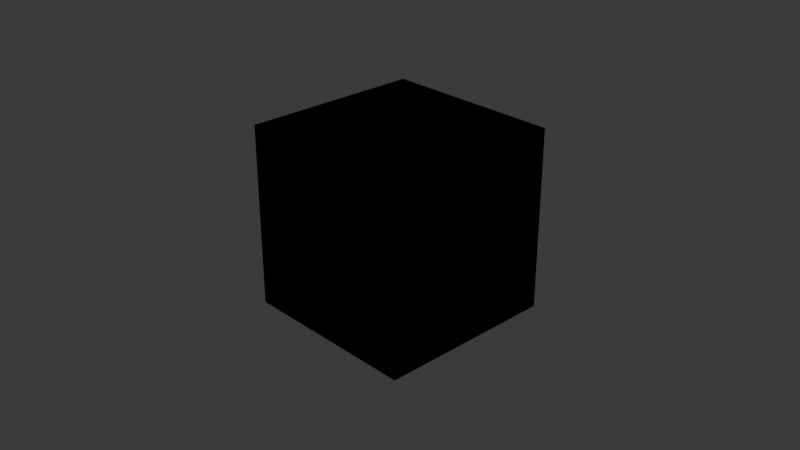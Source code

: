 # Source: Level3_Tile_Assets.blend  (saved by Blender 4.2.66; exported with 4.5.12 LTS)
import bpy
from mathutils import Matrix  # noqa: F401  (used for matrix-valued properties, if any)

bpy.ops.wm.read_factory_settings(use_empty=True)
scene = bpy.context.scene
scene.name = 'Scene'

# ---- collections
col_collection = bpy.data.collections.new('Collection'); scene.collection.children.link(col_collection)

# ---- images (referenced by path relative to the original .blend; pixels are not part of the script)
import os
ASSET_DIR = os.environ.get("B2B_ASSET_DIR", "")  # directory of the original .blend (textures are referenced by path, not embedded)
HERE = os.path.dirname(os.path.abspath(__file__))  # packed textures are extracted next to this script under _unpacked/

def load_image(name, relpath, width, height, colorspace="sRGB"):
    """Load a texture the original file referenced (path relative to the .blend, or extracted next to this script)."""
    p = next((c for c in (os.path.join(HERE, relpath), os.path.join(ASSET_DIR, relpath)) if relpath and os.path.exists(c)), "")
    if p:
        img = bpy.data.images.load(p, check_existing=True)
        img.name = name
    else:  # same state as the original file: an image datablock whose file is absent (Cycles renders it pink)
        img = bpy.data.images.new(name, width, height)
        img.source = "FILE"
        img.filepath = "//" + (relpath or name)
    img.colorspace_settings.name = colorspace
    return img
img_rock_baked_png = load_image('Rock_Baked.png', 'Rock_Baked.png', 1024, 1024, 'sRGB')
img_pebble_patches_baked_png = load_image('Pebble_Patches_Baked.png', 'Pebble_Patches_Baked.png', 1024, 1024, 'sRGB')
img_drysand_baked_png = load_image('DrySand_Baked.png', 'DrySand_Baked.png', 1024, 1024, 'sRGB')
img_water_baked_png = load_image('Water_Baked.png', 'Water_Baked.png', 1024, 1024, 'sRGB')
img_wetsand_baked_png = load_image('WetSand_Baked.png', 'WetSand_Baked.png', 1024, 1024, 'sRGB')

# ---- materials (node trees are filled in below, after node groups)
mat_rocky_ground = bpy.data.materials.new('Rocky Ground')
mat_rocky_ground.alpha_threshold = 0.0
mat_rocky_ground.use_transparent_shadow = False
mat_rocky_ground.roughness = 0.5
mat_rocky_ground.line_color = (0.0, 0.0, 0.0, 1.0)
mat_pebble_patches = bpy.data.materials.new('Pebble Patches')
mat_pebble_patches.alpha_threshold = 0.0
mat_pebble_patches.use_transparent_shadow = False
mat_pebble_patches.roughness = 0.5
mat_pebble_patches.line_color = (0.0, 0.0, 0.0, 1.0)
mat_dry_sand_001 = bpy.data.materials.new('Dry Sand.001')
mat_dry_sand_001.alpha_threshold = 0.0
mat_dry_sand_001.use_transparent_shadow = False
mat_dry_sand_001.roughness = 0.5
mat_dry_sand_001.line_color = (0.0, 0.0, 0.0, 1.0)
mat_water = bpy.data.materials.new('Water')
mat_wet_sand = bpy.data.materials.new('Wet Sand')
mat_wet_sand.alpha_threshold = 0.0
mat_wet_sand.use_transparent_shadow = False
mat_wet_sand.roughness = 0.5
mat_wet_sand.line_color = (0.0, 0.0, 0.0, 1.0)

# ---- material node trees
mat_rocky_ground.use_nodes = True; mat_rocky_ground.node_tree.nodes.clear()
_N = mat_rocky_ground.node_tree.nodes; _L = mat_rocky_ground.node_tree.links
n0 = _N.new('ShaderNodeOutputMaterial'); n0.name = 'Material Output'; n0.location = (300, 300)
n1 = _N.new('ShaderNodeBsdfPrincipled'); n1.name = 'Principled BSDF'; n1.location = (10, 300)
n1.inputs[2].default_value = 0.3
n1.inputs[3].default_value = 1.45
n2 = _N.new('ShaderNodeValToRGB'); n2.name = 'Color Ramp'; n2.location = (-281, 282)
while len(n2.color_ramp.elements) > 1: n2.color_ramp.elements.remove(n2.color_ramp.elements[-1])
n2.color_ramp.elements[0].position = 0.0; n2.color_ramp.elements[0].color = (0.2622, 0.2623, 0.2623, 1.0)
_e = n2.color_ramp.elements.new(1.0); _e.color = (0.6308, 0.6308, 0.6308, 1.0)
n3 = _N.new('ShaderNodeTexNoise'); n3.name = 'Noise Texture'; n3.location = (-716, 64)
n3.inputs[2].default_value = 20.0
n3.inputs[3].default_value = 4.0
n3.inputs[4].default_value = 0.6
n4 = _N.new('ShaderNodeBump'); n4.name = 'Bump'; n4.location = (-260, 14)
n4.inputs[0].default_value = 0.3
n4.inputs[1].default_value = 0.3
n4.inputs[2].default_value = 1.0
n5 = _N.new('ShaderNodeTexVoronoi'); n5.name = 'Voronoi Texture'; n5.location = (-714, 510)
n5.feature = 'F2'
n5.inputs[2].default_value = 30.0
n6 = _N.new('ShaderNodeMix'); n6.name = 'Mix.001'; n6.location = (-496, 288)
n6.data_type = 'RGBA'
n6.blend_type = 'MULTIPLY'
n7 = _N.new('ShaderNodeTexImage'); n7.name = 'Image Texture'; n7.location = (-44, -81)
n7.image = img_rock_baked_png
_L.new(n1.outputs[0], n0.inputs[0])
_L.new(n4.outputs[0], n1.inputs[5])
_L.new(n3.outputs[0], n6.inputs[7])
_L.new(n5.outputs[1], n6.inputs[6])
_L.new(n6.outputs[2], n2.inputs[0])
_L.new(n6.outputs[2], n4.inputs[3])
_L.new(n7.outputs[0], n1.inputs[0])
n0.is_active_output = True
mat_pebble_patches.use_nodes = True; mat_pebble_patches.node_tree.nodes.clear()
_N = mat_pebble_patches.node_tree.nodes; _L = mat_pebble_patches.node_tree.links
n0 = _N.new('ShaderNodeOutputMaterial'); n0.name = 'Material Output'; n0.location = (300, 300)
n1 = _N.new('ShaderNodeBsdfPrincipled'); n1.name = 'Principled BSDF'; n1.location = (10, 300)
n1.inputs[2].default_value = 0.2
n1.inputs[3].default_value = 1.45
n2 = _N.new('ShaderNodeValToRGB'); n2.name = 'Color Ramp'; n2.location = (-303, 296)
while len(n2.color_ramp.elements) > 1: n2.color_ramp.elements.remove(n2.color_ramp.elements[-1])
n2.color_ramp.elements[0].position = 0.0; n2.color_ramp.elements[0].color = (0.1529, 0.1119, 0.06848, 1.0)
_e = n2.color_ramp.elements.new(1.0); _e.color = (0.3712, 0.2789, 0.2016, 1.0)
n3 = _N.new('ShaderNodeBump'); n3.name = 'Bump'; n3.location = (-260, 14)
n3.inputs[0].default_value = 0.3
n3.inputs[1].default_value = 0.2
n3.inputs[2].default_value = 1.0
n4 = _N.new('ShaderNodeTexVoronoi'); n4.name = 'Voronoi Texture'; n4.location = (-522, 289)
n4.feature = 'F2'
n4.inputs[2].default_value = 20.0
n4.inputs[8].default_value = 0.9
n5 = _N.new('ShaderNodeTexImage'); n5.name = 'Image Texture'; n5.location = (-44, -67)
n5.image = img_pebble_patches_baked_png
_L.new(n1.outputs[0], n0.inputs[0])
_L.new(n3.outputs[0], n1.inputs[5])
_L.new(n4.outputs[0], n3.inputs[3])
_L.new(n4.outputs[0], n2.inputs[0])
_L.new(n5.outputs[0], n1.inputs[0])
n0.is_active_output = True
mat_dry_sand_001.use_nodes = True; mat_dry_sand_001.node_tree.nodes.clear()
_N = mat_dry_sand_001.node_tree.nodes; _L = mat_dry_sand_001.node_tree.links
n0 = _N.new('ShaderNodeOutputMaterial'); n0.name = 'Material Output'; n0.location = (300, 300)
n1 = _N.new('ShaderNodeBsdfPrincipled'); n1.name = 'Principled BSDF'; n1.location = (10, 300)
n1.inputs[3].default_value = 1.45
n2 = _N.new('ShaderNodeValToRGB'); n2.name = 'Color Ramp'; n2.location = (-281, 282)
while len(n2.color_ramp.elements) > 1: n2.color_ramp.elements.remove(n2.color_ramp.elements[-1])
n2.color_ramp.elements[0].position = 0.0; n2.color_ramp.elements[0].color = (0.9047, 0.7682, 0.4397, 1.0)
_e = n2.color_ramp.elements.new(1.0); _e.color = (0.8069, 0.6724, 0.3515, 1.0)
n3 = _N.new('ShaderNodeTexNoise'); n3.name = 'Noise Texture'; n3.location = (-533, 284)
n3.inputs[2].default_value = 150.0
n3.inputs[3].default_value = 6.0
n3.inputs[4].default_value = 0.55
n3.inputs[8].default_value = 0.1
n4 = _N.new('ShaderNodeBump'); n4.name = 'Bump'; n4.location = (-260, 14)
n4.inputs[0].default_value = 0.2
n4.inputs[1].default_value = 0.2
n4.inputs[2].default_value = 1.0
n5 = _N.new('ShaderNodeTexImage'); n5.name = 'Image Texture'; n5.location = (-18, -80)
n5.image = img_drysand_baked_png
_L.new(n1.outputs[0], n0.inputs[0])
_L.new(n3.outputs[0], n2.inputs[0])
_L.new(n3.outputs[0], n4.inputs[3])
_L.new(n4.outputs[0], n1.inputs[5])
_L.new(n5.outputs[0], n1.inputs[0])
n0.is_active_output = True
mat_water.use_nodes = True; mat_water.node_tree.nodes.clear()
_N = mat_water.node_tree.nodes; _L = mat_water.node_tree.links
n0 = _N.new('ShaderNodeBsdfPrincipled'); n0.name = 'Principled BSDF'; n0.location = (10, 300)
n0.inputs[2].default_value = 0.1
n0.inputs[3].default_value = 1.33
n0.inputs[18].default_value = 0.5
n1 = _N.new('ShaderNodeOutputMaterial'); n1.name = 'Material Output'; n1.location = (300, 300)
n2 = _N.new('ShaderNodeTexVoronoi'); n2.name = 'Voronoi Texture'; n2.location = (-486, 282)
n2.feature = 'F2'
n2.inputs[2].default_value = 15.0
n2.inputs[3].default_value = 0.2
n3 = _N.new('ShaderNodeValToRGB'); n3.name = 'Color Ramp'; n3.location = (-266, 283)
while len(n3.color_ramp.elements) > 1: n3.color_ramp.elements.remove(n3.color_ramp.elements[-1])
n3.color_ramp.elements[0].position = 0.0; n3.color_ramp.elements[0].color = (0.03494, 0.4248, 1.0, 1.0)
_e = n3.color_ramp.elements.new(1.0); _e.color = (0.1714, 0.9272, 1.0, 1.0)
n4 = _N.new('ShaderNodeBump'); n4.name = 'Bump'; n4.location = (-252, 40)
n4.inputs[0].default_value = 0.2
n4.inputs[1].default_value = 1.0
n4.inputs[2].default_value = 1.0
n5 = _N.new('ShaderNodeTexImage'); n5.name = 'Image Texture'; n5.location = (-48, -101)
n5.image = img_water_baked_png
_L.new(n0.outputs[0], n1.inputs[0])
_L.new(n2.outputs[0], n3.inputs[0])
_L.new(n2.outputs[0], n4.inputs[3])
_L.new(n4.outputs[0], n0.inputs[5])
_L.new(n5.outputs[0], n0.inputs[0])
n1.is_active_output = True
mat_wet_sand.use_nodes = True; mat_wet_sand.node_tree.nodes.clear()
_N = mat_wet_sand.node_tree.nodes; _L = mat_wet_sand.node_tree.links
n0 = _N.new('ShaderNodeOutputMaterial'); n0.name = 'Material Output'; n0.location = (300, 300)
n1 = _N.new('ShaderNodeBsdfPrincipled'); n1.name = 'Principled BSDF'; n1.location = (10, 300)
n1.inputs[2].default_value = 0.2
n1.inputs[3].default_value = 1.45
n2 = _N.new('ShaderNodeValToRGB'); n2.name = 'Color Ramp'; n2.location = (-281, 282)
while len(n2.color_ramp.elements) > 1: n2.color_ramp.elements.remove(n2.color_ramp.elements[-1])
n2.color_ramp.elements[0].position = 0.0; n2.color_ramp.elements[0].color = (0.6724, 0.5395, 0.2747, 1.0)
_e = n2.color_ramp.elements.new(1.0); _e.color = (0.5457, 0.4072, 0.2051, 1.0)
n3 = _N.new('ShaderNodeTexNoise'); n3.name = 'Noise Texture'; n3.location = (-533, 284)
n3.inputs[2].default_value = 120.0
n3.inputs[3].default_value = 5.0
n3.inputs[4].default_value = 0.4
n3.inputs[8].default_value = 0.05
n4 = _N.new('ShaderNodeBump'); n4.name = 'Bump'; n4.location = (-260, 14)
n4.inputs[0].default_value = 0.2
n4.inputs[1].default_value = 0.2
n4.inputs[2].default_value = 1.0
n5 = _N.new('ShaderNodeTexImage'); n5.name = 'Image Texture'; n5.location = (-55, -74)
n5.image = img_wetsand_baked_png
_L.new(n1.outputs[0], n0.inputs[0])
_L.new(n3.outputs[0], n2.inputs[0])
_L.new(n3.outputs[0], n4.inputs[3])
_L.new(n4.outputs[0], n1.inputs[5])
_L.new(n5.outputs[0], n1.inputs[0])
n0.is_active_output = True

# ---- world
world_world = bpy.data.worlds.new('World'); scene.world = world_world
world_world.use_nodes = True; world_world.node_tree.nodes.clear()
_N = world_world.node_tree.nodes; _L = world_world.node_tree.links
n0 = _N.new('ShaderNodeOutputWorld'); n0.name = 'World Output'; n0.location = (300, 300)
n1 = _N.new('ShaderNodeBackground'); n1.name = 'Background'; n1.location = (10, 300)
n1.inputs[0].default_value = (0.05088, 0.05088, 0.05088, 1.0)
_L.new(n1.outputs[0], n0.inputs[0])
n0.is_active_output = True
world_world.color = (0.05088, 0.05088, 0.05088)
world_world.sun_shadow_jitter_overblur = 0.0

# ---- cameras
cam_camera = bpy.data.cameras.new('Camera')
cam_camera.clip_end = 100.0
cam_camera.ortho_scale = 7.314

# ---- lights
light_light = bpy.data.lights.new('Light', 'POINT')
light_light.energy = 1000.0
light_light.shadow_soft_size = 0.1

# ---- meshes
me_cube_002 = bpy.data.meshes.new('Cube.002')
me_cube_002.from_pydata([(1.0, 1.0, 1.0), (1.0, 1.0, -1.0), (1.0, -1.0, 1.0), (1.0, -1.0, -1.0), (-1.0, 1.0, 1.0), (-1.0, 1.0, -1.0), (-1.0, -1.0, 1.0), (-1.0, -1.0, -1.0)], [], [(0, 4, 6, 2), (3, 2, 6, 7), (7, 6, 4, 5), (5, 1, 3, 7), (1, 0, 2, 3), (5, 4, 0, 1)])
_uv = me_cube_002.uv_layers.new(name='UVMap')
_uv.uv.foreach_set('vector', [0.625, 0.5, 0.875, 0.5, 0.875, 0.75, 0.625, 0.75, 0.375, 0.75, 0.625, 0.75, 0.625, 1.0, 0.375, 1.0, 0.375, 0.0, 0.625, 0.0, 0.625, 0.25, 0.375, 0.25, 0.125, 0.5, 0.375, 0.5, 0.375, 0.75, 0.125, 0.75, 0.375, 0.5, 0.625, 0.5, 0.625, 0.75, 0.375, 0.75, 0.375, 0.25, 0.625, 0.25, 0.625, 0.5, 0.375, 0.5])
me_cube_002.materials.append(mat_rocky_ground)
me_cube_002.use_mirror_vertex_groups = False
me_cube_002.update()
me_cube_003 = bpy.data.meshes.new('Cube.003')
me_cube_003.from_pydata([(1.0, 1.0, 1.0), (1.0, 1.0, -1.0), (1.0, -1.0, 1.0), (1.0, -1.0, -1.0), (-1.0, 1.0, 1.0), (-1.0, 1.0, -1.0), (-1.0, -1.0, 1.0), (-1.0, -1.0, -1.0)], [], [(0, 4, 6, 2), (3, 2, 6, 7), (7, 6, 4, 5), (5, 1, 3, 7), (1, 0, 2, 3), (5, 4, 0, 1)])
_uv = me_cube_003.uv_layers.new(name='UVMap')
_uv.uv.foreach_set('vector', [0.625, 0.5, 0.875, 0.5, 0.875, 0.75, 0.625, 0.75, 0.375, 0.75, 0.625, 0.75, 0.625, 1.0, 0.375, 1.0, 0.375, 0.0, 0.625, 0.0, 0.625, 0.25, 0.375, 0.25, 0.125, 0.5, 0.375, 0.5, 0.375, 0.75, 0.125, 0.75, 0.375, 0.5, 0.625, 0.5, 0.625, 0.75, 0.375, 0.75, 0.375, 0.25, 0.625, 0.25, 0.625, 0.5, 0.375, 0.5])
me_cube_003.materials.append(mat_pebble_patches)
me_cube_003.use_mirror_vertex_groups = False
me_cube_003.update()
me_cube_005 = bpy.data.meshes.new('Cube.005')
me_cube_005.from_pydata([(1.0, 1.0, 1.0), (1.0, 1.0, -1.0), (1.0, -1.0, 1.0), (1.0, -1.0, -1.0), (-1.0, 1.0, 1.0), (-1.0, 1.0, -1.0), (-1.0, -1.0, 1.0), (-1.0, -1.0, -1.0), (1.0, 1.0, 0.4306), (-1.0, -1.0, 0.4306), (1.0, -1.0, 0.4306), (-1.0, 1.0, 0.4306), (1.0, 1.0, 0.1798), (1.0, -1.0, 0.1798), (-1.0, 1.0, 0.1798), (-1.0, -1.0, 0.1798)], [], [(0, 4, 6, 2), (10, 2, 6, 9), (9, 6, 4, 11), (5, 1, 3, 7), (8, 0, 2, 10), (11, 4, 0, 8), (14, 11, 8, 12), (12, 8, 10, 13), (15, 9, 11, 14), (13, 10, 9, 15), (3, 13, 15, 7), (7, 15, 14, 5), (1, 12, 13, 3), (5, 14, 12, 1)])
me_cube_005.polygons.foreach_set('material_index', [0, 0, 0, 1, 0, 0, 2, 2, 2, 2, 1, 1, 1, 1])
_uv = me_cube_005.uv_layers.new(name='UVMap')
_uv.uv.foreach_set('vector', [0.625, 0.5, 0.875, 0.5, 0.875, 0.75, 0.625, 0.75, 0.5475, 0.75, 0.625, 0.75, 0.625, 1.0, 0.5475, 1.0, 0.5475, 0.0, 0.625, 0.0, 0.625, 0.25, 0.5475, 0.25, 0.125, 0.5, 0.375, 0.5, 0.375, 0.75, 0.125, 0.75, 0.5475, 0.5, 0.625, 0.5, 0.625, 0.75, 0.5475, 0.75, 0.5475, 0.25, 0.625, 0.25, 0.625, 0.5, 0.5475, 0.5, 0.5251, 0.25, 0.5475, 0.25, 0.5475, 0.5, 0.5251, 0.5, 0.5251, 0.5, 0.5475, 0.5, 0.5475, 0.75, 0.5251, 0.75, 0.5251, 0.0, 0.5475, 0.0, 0.5475, 0.25, 0.5251, 0.25, 0.5251, 0.75, 0.5475, 0.75, 0.5475, 1.0, 0.5251, 1.0, 0.375, 0.75, 0.5251, 0.75, 0.5251, 1.0, 0.375, 1.0, 0.375, 0.0, 0.5251, 0.0, 0.5251, 0.25, 0.375, 0.25, 0.375, 0.5, 0.5251, 0.5, 0.5251, 0.75, 0.375, 0.75, 0.375, 0.25, 0.5251, 0.25, 0.5251, 0.5, 0.375, 0.5])
me_cube_005.materials.append(mat_dry_sand_001)
me_cube_005.materials.append(mat_water)
me_cube_005.materials.append(mat_wet_sand)
me_cube_005.materials.append(None)
me_cube_005.use_mirror_vertex_groups = False
me_cube_005.update()

# ---- objects
ob_light = bpy.data.objects.new('Light', light_light)
ob_camera = bpy.data.objects.new('Camera', cam_camera)
ob_rocky_ground = bpy.data.objects.new('Rocky Ground', me_cube_002)
ob_pebble_patches = bpy.data.objects.new('Pebble Patches', me_cube_003)
ob_sand_ocean = bpy.data.objects.new('Sand Ocean', me_cube_005)

# ---- transforms, parenting, visibility, modifiers, constraints
ob_light.location = (4.076, 1.005, 5.904)
ob_light.rotation_euler = (0.6503, 0.05522, 1.866)
ob_light.lock_rotations_4d = False
ob_light.empty_display_type = 'ARROWS'
ob_light.color = (0.0, 0.0, 0.0, 0.0)
ob_light.lineart.crease_threshold = 0.0
ob_camera.location = (7.359, -6.926, 4.958)
ob_camera.rotation_euler = (1.109, 0.0, 0.8149)
ob_camera.lock_rotations_4d = False
ob_camera.empty_display_type = 'ARROWS'
ob_camera.color = (0.0, 0.0, 0.0, 0.0)
ob_camera.display_type = 'WIRE'
ob_camera.lineart.crease_threshold = 0.0
ob_rocky_ground.location = (0.0, 0.0, 0.0)
ob_rocky_ground.lock_rotations_4d = False
ob_rocky_ground.empty_display_type = 'ARROWS'
ob_rocky_ground.lineart.crease_threshold = 0.0
ob_pebble_patches.location = (0.0, 0.0, 0.0)
ob_pebble_patches.lock_rotations_4d = False
ob_pebble_patches.empty_display_type = 'ARROWS'
ob_pebble_patches.lineart.crease_threshold = 0.0
ob_sand_ocean.location = (0.0, 0.0, 0.0)
ob_sand_ocean.lock_rotations_4d = False
ob_sand_ocean.empty_display_type = 'ARROWS'
ob_sand_ocean.lineart.crease_threshold = 0.0

# ---- collection membership
col_collection.objects.link(ob_light)
col_collection.objects.link(ob_camera)
col_collection.objects.link(ob_rocky_ground)
col_collection.objects.link(ob_pebble_patches)
col_collection.objects.link(ob_sand_ocean)

# ---- scene / render settings (as saved in the file)
scene.camera = ob_camera
scene.frame_start = 1; scene.frame_end = 250; scene.frame_set(0)
scene.render.engine = 'CYCLES'
scene.cycles.bake_type = 'DIFFUSE'
bpy.context.view_layer.update()
